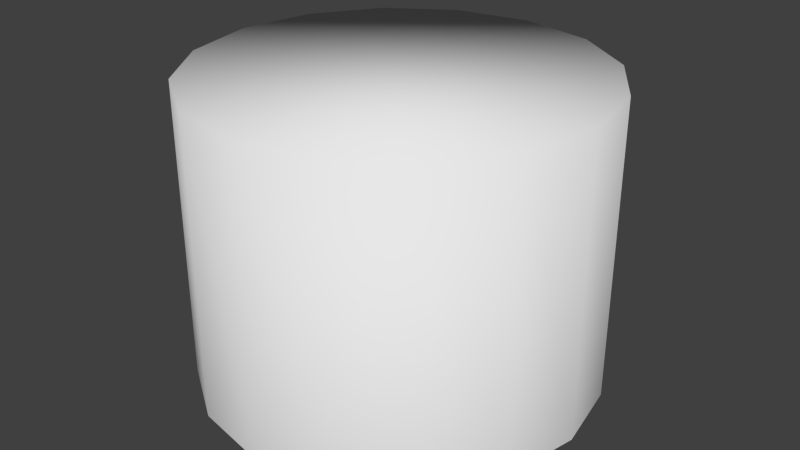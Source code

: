 # Source: rockContent.blend  (saved by Blender 2.76.0; exported with 4.5.12 LTS)
import bpy
from mathutils import Matrix  # noqa: F401  (used for matrix-valued properties, if any)

bpy.ops.wm.read_factory_settings(use_empty=True)
scene = bpy.context.scene
scene.name = 'Scene'

# ---- collections
col_collection_1 = bpy.data.collections.new('Collection 1'); scene.collection.children.link(col_collection_1)

# ---- world
world_world = bpy.data.worlds.new('World'); scene.world = world_world
world_world.color = (0.05088, 0.05088, 0.05088)
world_world.use_sun_shadow = False
world_world.sun_shadow_jitter_overblur = 0.0
world_world.cycles.sampling_method = 'MANUAL'
world_world.cycles.sample_map_resolution = 256

# ---- meshes
me_cylinder = bpy.data.meshes.new('Cylinder')
me_cylinder.from_pydata([(2.595e-11, 0.07754, 0.1347), (1.358e-08, 0.07754, 0.01802), (-0.02967, 0.07164, 0.1347), (-0.02967, 0.07164, 0.01802), (-0.05483, 0.05483, 0.1347), (-0.05483, 0.05483, 0.01802), (-0.07164, 0.02967, 0.1347), (-0.07164, 0.02967, 0.01802), (-0.07754, -3.31e-09, 0.1347), (-0.07754, 3.836e-08, 0.01802), (-0.07164, -0.02967, 0.1347), (-0.07164, -0.02967, 0.01802), (-0.05483, -0.05483, 0.1347), (-0.05483, -0.05483, 0.01802), (-0.02967, -0.07164, 0.1347), (-0.02967, -0.07164, 0.01802), (-1.168e-08, -0.07754, 0.1347), (1.875e-09, -0.07754, 0.01802), (0.02967, -0.07164, 0.1347), (0.02967, -0.07164, 0.01802), (0.05483, -0.05483, 0.1347), (0.05483, -0.05483, 0.01802), (0.07164, -0.02967, 0.1347), (0.07164, -0.02967, 0.01802), (0.07754, 1.004e-09, 0.1347), (0.07754, 4.268e-08, 0.01802), (0.07164, 0.02967, 0.1347), (0.07164, 0.02967, 0.01802), (0.05483, 0.05483, 0.1347), (0.05483, 0.05483, 0.01802), (0.02967, 0.07164, 0.1347), (0.02967, 0.07164, 0.01802)], [], [(0, 1, 3, 2), (2, 3, 5, 4), (4, 5, 7, 6), (6, 7, 9, 8), (8, 9, 11, 10), (10, 11, 13, 12), (12, 13, 15, 14), (14, 15, 17, 16), (16, 17, 19, 18), (18, 19, 21, 20), (20, 21, 23, 22), (22, 23, 25, 24), (24, 25, 27, 26), (26, 27, 29, 28), (30, 31, 1, 0), (28, 29, 31, 30), (0, 2, 4, 6, 8, 10, 12, 14, 16, 18, 20, 22, 24, 26, 28, 30)])
me_cylinder.polygons.foreach_set('use_smooth', [True] * 17)
me_cylinder.use_remesh_preserve_volume = False
me_cylinder.use_remesh_preserve_attributes = False
me_cylinder.use_mirror_vertex_groups = False
me_cylinder.update()

# ---- objects
ob_rockcontent = bpy.data.objects.new('rockContent', me_cylinder)

# ---- transforms, parenting, visibility, modifiers, constraints
ob_rockcontent.location = (0.0, 0.0, 0.0)
ob_rockcontent.lineart.crease_threshold = 0.0

# ---- collection membership
col_collection_1.objects.link(ob_rockcontent)

# ---- scene / render settings (as saved in the file)
scene.frame_start = 1; scene.frame_end = 250; scene.frame_set(1)
scene.render.engine = 'BLENDER_EEVEE_NEXT'
scene.render.resolution_percentage = 50
scene.render.dither_intensity = 0.0
scene.cycles.use_denoising = False
scene.cycles.samples = 10
scene.cycles.sampling_pattern = 'TABULATED_SOBOL'
scene.cycles.light_sampling_threshold = 0.0
scene.cycles.use_adaptive_sampling = False
scene.cycles.use_light_tree = False
scene.cycles.blur_glossy = 0.0
scene.cycles.pixel_filter_type = 'GAUSSIAN'
scene.cycles.sample_clamp_indirect = 0.0
scene.view_settings.view_transform = 'Standard'
bpy.context.view_layer.update()

# ---- added for rendering (the .blend has no active camera and no usable light): camera, sun
cam_auto = bpy.data.cameras.new('AutoCamera')
cam_auto.lens = 50.0
cam_auto.sensor_width = 36.0
cam_auto.clip_end = 1000.0
ob_auto_camera = bpy.data.objects.new('AutoCamera', cam_auto)
scene.collection.objects.link(ob_auto_camera)
ob_auto_camera.location = (0.229866, -0.275839, 0.260269)
ob_auto_camera.rotation_euler = (1.09748, -7.21219e-08, 0.694738)
scene.camera = ob_auto_camera
light_auto_sun = bpy.data.lights.new('AutoSun', 'SUN')
light_auto_sun.energy = 3.0
light_auto_sun.angle = 0.0523599
ob_auto_sun = bpy.data.objects.new('AutoSun', light_auto_sun)
scene.collection.objects.link(ob_auto_sun)
ob_auto_sun.rotation_euler = (0.872665, 0.174533, 0.523599)
bpy.context.view_layer.update()

